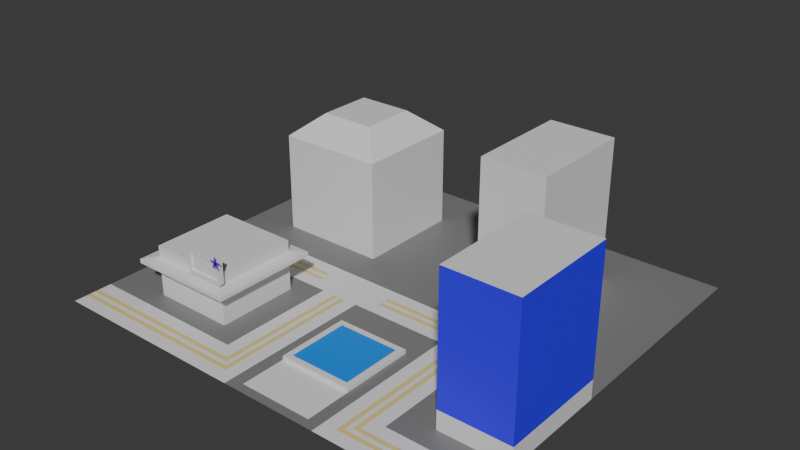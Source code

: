 # Source: hub_test.blend  (saved by Blender 4.1.23; exported with 4.5.12 LTS)
import bpy
from mathutils import Matrix  # noqa: F401  (used for matrix-valued properties, if any)

bpy.ops.wm.read_factory_settings(use_empty=True)
scene = bpy.context.scene
scene.name = 'Scene'

# ---- collections
col_collection = bpy.data.collections.new('Collection'); scene.collection.children.link(col_collection)

# ---- materials (node trees are filled in below, after node groups)
mat_building1 = bpy.data.materials.new('building1')
mat_building1.use_transparent_shadow = False
mat_material_003 = bpy.data.materials.new('Material.003')
mat_material_003.use_transparent_shadow = False
mat_material_002 = bpy.data.materials.new('Material.002')
mat_material_002.use_transparent_shadow = False
mat_top = bpy.data.materials.new('top')
mat_top.use_transparent_shadow = False
mat_street = bpy.data.materials.new('street')
mat_street.use_transparent_shadow = False
mat_waterobject = bpy.data.materials.new('waterObject')
mat_waterobject.use_transparent_shadow = False
mat_buildingbase = bpy.data.materials.new('buildingBase')
mat_buildingbase.use_transparent_shadow = False
mat_building2 = bpy.data.materials.new('building2')
mat_building2.use_transparent_shadow = False
mat_building3 = bpy.data.materials.new('building3')
mat_building3.use_transparent_shadow = False
mat_bar = bpy.data.materials.new('bar')
mat_bar.use_transparent_shadow = False
mat_streetstripes = bpy.data.materials.new('streetStripes')
mat_streetstripes.use_transparent_shadow = False
mat_bar2 = bpy.data.materials.new('bar2')
mat_bar2.use_transparent_shadow = False
mat_bar3 = bpy.data.materials.new('bar3')
mat_bar3.use_transparent_shadow = False
mat_casino2 = bpy.data.materials.new('casino2')
mat_casino2.use_transparent_shadow = False
mat_casino3 = bpy.data.materials.new('casino3')
mat_casino3.use_transparent_shadow = False
mat_casino4 = bpy.data.materials.new('casino4')
mat_casino4.use_transparent_shadow = False
mat_material = bpy.data.materials.new('Material')
mat_material.use_transparent_shadow = False
mat_grass = bpy.data.materials.new('grass')
mat_grass.use_transparent_shadow = False
mat_star = bpy.data.materials.new('star')
mat_star.use_transparent_shadow = False
mat_bar_001 = bpy.data.materials.new('bar.001')
mat_bar_001.use_transparent_shadow = False
mat_material_001 = bpy.data.materials.new('Material.001')
mat_material_001.use_transparent_shadow = False

# ---- material node trees
mat_building1.use_nodes = True; mat_building1.node_tree.nodes.clear()
_N = mat_building1.node_tree.nodes; _L = mat_building1.node_tree.links
n0 = _N.new('ShaderNodeBsdfPrincipled'); n0.name = 'Principled BSDF'; n0.location = (10, 300)
n0.inputs[0].default_value = (0.03857, 0.002302, 1.0, 1.0)
n1 = _N.new('ShaderNodeOutputMaterial'); n1.name = 'Material Output'; n1.location = (300, 300)
_L.new(n0.outputs[0], n1.inputs[0])
n1.is_active_output = True
mat_material_003.use_nodes = True; mat_material_003.node_tree.nodes.clear()
_N = mat_material_003.node_tree.nodes; _L = mat_material_003.node_tree.links
n0 = _N.new('ShaderNodeBsdfPrincipled'); n0.name = 'Principled BSDF'; n0.location = (10, 300)
n0.inputs[0].default_value = (0.2088, 0.2088, 0.2088, 1.0)
n1 = _N.new('ShaderNodeOutputMaterial'); n1.name = 'Material Output'; n1.location = (300, 300)
_L.new(n0.outputs[0], n1.inputs[0])
n1.is_active_output = True
mat_material_002.use_nodes = True; mat_material_002.node_tree.nodes.clear()
_N = mat_material_002.node_tree.nodes; _L = mat_material_002.node_tree.links
n0 = _N.new('ShaderNodeBsdfPrincipled'); n0.name = 'Principled BSDF'; n0.location = (10, 300)
n0.inputs[0].default_value = (0.0, 0.2594, 0.8997, 1.0)
n1 = _N.new('ShaderNodeOutputMaterial'); n1.name = 'Material Output'; n1.location = (300, 300)
_L.new(n0.outputs[0], n1.inputs[0])
n1.is_active_output = True
mat_top.use_nodes = True; mat_top.node_tree.nodes.clear()
_N = mat_top.node_tree.nodes; _L = mat_top.node_tree.links
n0 = _N.new('ShaderNodeBsdfPrincipled'); n0.name = 'Principled BSDF'; n0.location = (10, 300)
n1 = _N.new('ShaderNodeOutputMaterial'); n1.name = 'Material Output'; n1.location = (300, 300)
_L.new(n0.outputs[0], n1.inputs[0])
n1.is_active_output = True
mat_street.use_nodes = True; mat_street.node_tree.nodes.clear()
_N = mat_street.node_tree.nodes; _L = mat_street.node_tree.links
n0 = _N.new('ShaderNodeBsdfPrincipled'); n0.name = 'Principled BSDF'; n0.location = (10, 300)
n1 = _N.new('ShaderNodeOutputMaterial'); n1.name = 'Material Output'; n1.location = (300, 300)
_L.new(n0.outputs[0], n1.inputs[0])
n1.is_active_output = True
mat_waterobject.use_nodes = True; mat_waterobject.node_tree.nodes.clear()
_N = mat_waterobject.node_tree.nodes; _L = mat_waterobject.node_tree.links
n0 = _N.new('ShaderNodeBsdfPrincipled'); n0.name = 'Principled BSDF'; n0.location = (10, 300)
n1 = _N.new('ShaderNodeOutputMaterial'); n1.name = 'Material Output'; n1.location = (300, 300)
_L.new(n0.outputs[0], n1.inputs[0])
n1.is_active_output = True
mat_buildingbase.use_nodes = True; mat_buildingbase.node_tree.nodes.clear()
_N = mat_buildingbase.node_tree.nodes; _L = mat_buildingbase.node_tree.links
n0 = _N.new('ShaderNodeBsdfPrincipled'); n0.name = 'Principled BSDF'; n0.location = (10, 300)
n1 = _N.new('ShaderNodeOutputMaterial'); n1.name = 'Material Output'; n1.location = (300, 300)
_L.new(n0.outputs[0], n1.inputs[0])
n1.is_active_output = True
mat_building2.use_nodes = True; mat_building2.node_tree.nodes.clear()
_N = mat_building2.node_tree.nodes; _L = mat_building2.node_tree.links
n0 = _N.new('ShaderNodeBsdfPrincipled'); n0.name = 'Principled BSDF'; n0.location = (10, 300)
n1 = _N.new('ShaderNodeOutputMaterial'); n1.name = 'Material Output'; n1.location = (300, 300)
_L.new(n0.outputs[0], n1.inputs[0])
n1.is_active_output = True
mat_building3.use_nodes = True; mat_building3.node_tree.nodes.clear()
_N = mat_building3.node_tree.nodes; _L = mat_building3.node_tree.links
n0 = _N.new('ShaderNodeBsdfPrincipled'); n0.name = 'Principled BSDF'; n0.location = (10, 300)
n1 = _N.new('ShaderNodeOutputMaterial'); n1.name = 'Material Output'; n1.location = (300, 300)
_L.new(n0.outputs[0], n1.inputs[0])
n1.is_active_output = True
mat_bar.use_nodes = True; mat_bar.node_tree.nodes.clear()
_N = mat_bar.node_tree.nodes; _L = mat_bar.node_tree.links
n0 = _N.new('ShaderNodeBsdfPrincipled'); n0.name = 'Principled BSDF'; n0.location = (10, 300)
n1 = _N.new('ShaderNodeOutputMaterial'); n1.name = 'Material Output'; n1.location = (300, 300)
_L.new(n0.outputs[0], n1.inputs[0])
n1.is_active_output = True
mat_streetstripes.use_nodes = True; mat_streetstripes.node_tree.nodes.clear()
_N = mat_streetstripes.node_tree.nodes; _L = mat_streetstripes.node_tree.links
n0 = _N.new('ShaderNodeBsdfPrincipled'); n0.name = 'Principled BSDF'; n0.location = (10, 300)
n0.inputs[0].default_value = (0.8002, 0.6481, 0.2403, 1.0)
n1 = _N.new('ShaderNodeOutputMaterial'); n1.name = 'Material Output'; n1.location = (300, 300)
_L.new(n0.outputs[0], n1.inputs[0])
n1.is_active_output = True
mat_bar2.use_nodes = True; mat_bar2.node_tree.nodes.clear()
_N = mat_bar2.node_tree.nodes; _L = mat_bar2.node_tree.links
n0 = _N.new('ShaderNodeBsdfPrincipled'); n0.name = 'Principled BSDF'; n0.location = (10, 300)
n1 = _N.new('ShaderNodeOutputMaterial'); n1.name = 'Material Output'; n1.location = (300, 300)
_L.new(n0.outputs[0], n1.inputs[0])
n1.is_active_output = True
mat_bar3.use_nodes = True; mat_bar3.node_tree.nodes.clear()
_N = mat_bar3.node_tree.nodes; _L = mat_bar3.node_tree.links
n0 = _N.new('ShaderNodeBsdfPrincipled'); n0.name = 'Principled BSDF'; n0.location = (10, 300)
n1 = _N.new('ShaderNodeOutputMaterial'); n1.name = 'Material Output'; n1.location = (300, 300)
_L.new(n0.outputs[0], n1.inputs[0])
n1.is_active_output = True
mat_casino2.use_nodes = True; mat_casino2.node_tree.nodes.clear()
_N = mat_casino2.node_tree.nodes; _L = mat_casino2.node_tree.links
n0 = _N.new('ShaderNodeBsdfPrincipled'); n0.name = 'Principled BSDF'; n0.location = (10, 300)
n1 = _N.new('ShaderNodeOutputMaterial'); n1.name = 'Material Output'; n1.location = (300, 300)
_L.new(n0.outputs[0], n1.inputs[0])
n1.is_active_output = True
mat_casino3.use_nodes = True; mat_casino3.node_tree.nodes.clear()
_N = mat_casino3.node_tree.nodes; _L = mat_casino3.node_tree.links
n0 = _N.new('ShaderNodeBsdfPrincipled'); n0.name = 'Principled BSDF'; n0.location = (10, 300)
n1 = _N.new('ShaderNodeOutputMaterial'); n1.name = 'Material Output'; n1.location = (300, 300)
_L.new(n0.outputs[0], n1.inputs[0])
n1.is_active_output = True
mat_casino4.use_nodes = True; mat_casino4.node_tree.nodes.clear()
_N = mat_casino4.node_tree.nodes; _L = mat_casino4.node_tree.links
n0 = _N.new('ShaderNodeBsdfPrincipled'); n0.name = 'Principled BSDF'; n0.location = (10, 300)
n1 = _N.new('ShaderNodeOutputMaterial'); n1.name = 'Material Output'; n1.location = (300, 300)
_L.new(n0.outputs[0], n1.inputs[0])
n1.is_active_output = True
mat_material.use_nodes = True; mat_material.node_tree.nodes.clear()
_N = mat_material.node_tree.nodes; _L = mat_material.node_tree.links
n0 = _N.new('ShaderNodeBsdfPrincipled'); n0.name = 'Principled BSDF'; n0.location = (10, 300)
n1 = _N.new('ShaderNodeOutputMaterial'); n1.name = 'Material Output'; n1.location = (300, 300)
_L.new(n0.outputs[0], n1.inputs[0])
n1.is_active_output = True
mat_grass.use_nodes = True; mat_grass.node_tree.nodes.clear()
_N = mat_grass.node_tree.nodes; _L = mat_grass.node_tree.links
n0 = _N.new('ShaderNodeBsdfPrincipled'); n0.name = 'Principled BSDF'; n0.location = (10, 300)
n1 = _N.new('ShaderNodeOutputMaterial'); n1.name = 'Material Output'; n1.location = (300, 300)
_L.new(n0.outputs[0], n1.inputs[0])
n1.is_active_output = True
mat_star.use_nodes = True; mat_star.node_tree.nodes.clear()
_N = mat_star.node_tree.nodes; _L = mat_star.node_tree.links
n0 = _N.new('ShaderNodeBsdfPrincipled'); n0.name = 'Principled BSDF'; n0.location = (10, 300)
n0.inputs[0].default_value = (0.174, 0.003171, 0.8004, 1.0)
n1 = _N.new('ShaderNodeOutputMaterial'); n1.name = 'Material Output'; n1.location = (300, 300)
_L.new(n0.outputs[0], n1.inputs[0])
n1.is_active_output = True
mat_bar_001.use_nodes = True; mat_bar_001.node_tree.nodes.clear()
_N = mat_bar_001.node_tree.nodes; _L = mat_bar_001.node_tree.links
n0 = _N.new('ShaderNodeBsdfPrincipled'); n0.name = 'Principled BSDF'; n0.location = (10, 300)
n1 = _N.new('ShaderNodeOutputMaterial'); n1.name = 'Material Output'; n1.location = (300, 300)
_L.new(n0.outputs[0], n1.inputs[0])
n1.is_active_output = True
mat_material_001.use_nodes = True; mat_material_001.node_tree.nodes.clear()
_N = mat_material_001.node_tree.nodes; _L = mat_material_001.node_tree.links
n0 = _N.new('ShaderNodeBsdfPrincipled'); n0.name = 'Principled BSDF'; n0.location = (10, 300)
n1 = _N.new('ShaderNodeOutputMaterial'); n1.name = 'Material Output'; n1.location = (300, 300)
_L.new(n0.outputs[0], n1.inputs[0])
n1.is_active_output = True

# ---- world
world_world = bpy.data.worlds.new('World'); scene.world = world_world
world_world.use_nodes = True; world_world.node_tree.nodes.clear()
_N = world_world.node_tree.nodes; _L = world_world.node_tree.links
n0 = _N.new('ShaderNodeOutputWorld'); n0.name = 'World Output'; n0.location = (300, 300)
n1 = _N.new('ShaderNodeBackground'); n1.name = 'Background'; n1.location = (10, 300)
n1.inputs[0].default_value = (0.05088, 0.05088, 0.05088, 1.0)
_L.new(n1.outputs[0], n0.inputs[0])
n0.is_active_output = True
world_world.color = (0.05088, 0.05088, 0.05088)
world_world.use_sun_shadow = False
world_world.sun_shadow_jitter_overblur = 0.0

# ---- meshes
me_cube_002 = bpy.data.meshes.new('Cube.002')
me_cube_002.from_pydata([(2.336, 0.6427, -7.657e-08), (2.336, 0.6427, 2.633), (2.336, 2.643, -7.657e-08), (2.336, 2.643, 2.633), (4.232, 0.6427, -7.657e-08), (4.232, 0.6427, 2.633), (4.232, 2.643, -7.657e-08), (4.232, 2.643, 2.633), (-5.657, -3.64, 0.0), (6.877, -3.64, 0.0), (-5.657, 3.64, 0.0), (6.877, 3.64, 0.0), (-1.073, -3.64, 0.0), (-1.073, 3.64, 0.0), (1.565, 3.64, 0.0), (3.963, -3.64, 0.0), (3.963, 3.64, 0.0), (-5.657, 0.0, 0.0), (6.877, 0.0, 0.0), (-1.073, 0.0, 0.0), (1.565, 0.0, 0.0), (3.963, 0.0, 0.0), (-5.657, -0.728, 0.0), (6.877, -0.9579, 0.0), (-1.073, -0.728, 0.0), (1.565, -0.728, 0.0), (3.963, -0.728, 0.0), (2.766, 3.64, 0.0), (2.831, -3.64, 0.0), (2.831, 0.0, 0.0), (2.831, -0.728, 0.0), (0.05821, 3.64, 0.0), (0.05821, -3.64, 0.0), (0.05821, 0.0, 0.0), (0.05821, -0.728, 0.0), (-5.657, -2.912, 0.0), (6.877, -2.912, 0.0), (-1.073, -2.912, 0.0), (1.534, -2.65, 0.0), (3.963, -2.912, 0.0), (2.49, -2.65, 0.0), (0.4138, -2.65, 0.0), (-4.298, 0.6427, -5.417e-08), (-3.544, 1.128, 2.262), (-4.298, 2.643, -5.417e-08), (-3.544, 2.157, 2.262), (-1.19, 0.6427, -5.417e-08), (-1.945, 1.128, 2.262), (-1.19, 2.643, -5.417e-08), (-1.945, 2.157, 2.262), (4.877, -2.51, -5.417e-08), (4.877, -2.51, 2.633), (4.877, -0.51, -5.417e-08), (4.877, -0.51, 2.633), (6.877, -2.51, -5.417e-08), (6.877, -2.51, 2.633), (6.877, -0.51, -5.417e-08), (6.877, -0.51, 2.633), (-4.127, -2.56, -5.417e-08), (-4.127, -2.56, 0.9418), (-4.127, -1.055, -5.417e-08), (-4.127, -1.055, 0.9418), (-1.789, -2.56, -5.417e-08), (-1.789, -2.56, 0.9418), (-1.789, -1.055, -5.417e-08), (-1.789, -1.055, 0.9418), (0.4138, -2.65, 0.0), (0.5823, -2.542, 0.0719), (0.4138, -1.314, 0.0), (0.5823, -1.422, 0.0719), (2.49, -2.65, 0.0), (2.322, -2.542, 0.0719), (2.49, -1.314, 0.0), (2.322, -1.422, 0.0719), (0.4138, -2.65, 0.0719), (0.4138, -1.314, 0.0719), (2.49, -1.314, 0.0719), (2.49, -2.65, 0.0719), (-4.298, 0.6427, 0.07088), (-4.298, 2.643, 0.07088), (-1.19, 2.643, 0.07088), (-1.19, 0.6427, 0.07088), (2.336, 0.6427, 0.3217), (2.336, 2.643, 0.3217), (4.232, 2.643, 0.3217), (4.232, 0.6427, 0.3217), (4.877, -2.51, 0.3484), (4.877, -0.51, 0.3484), (6.877, -0.51, 0.3484), (6.877, -2.51, 0.3484), (-4.127, -2.56, 0.2322), (-4.127, -1.055, 0.2322), (-1.789, -1.055, 0.2322), (-1.789, -2.56, 0.2322), (0.5823, -2.542, 0.007405), (0.5823, -1.422, 0.007405), (2.322, -1.422, 0.007405), (2.322, -2.542, 0.007405), (3.208, -3.64, 0.0), (3.585, -3.64, 0.0), (3.564, 3.64, 0.0), (3.165, 3.64, 0.0), (3.585, 0.0, 0.0), (3.208, 0.0, 0.0), (3.585, -0.728, 0.0), (3.208, -0.728, 0.0), (3.585, -2.912, 0.0), (3.208, -2.912, 0.0), (3.334, -3.64, 0.0), (3.46, -3.64, 0.0), (3.431, 3.64, 0.0), (3.298, 3.64, 0.0), (3.46, 0.0, 0.0), (3.334, 0.0, 0.0), (3.46, -0.728, 0.0), (3.334, -0.728, 0.0), (3.46, -2.912, 0.0), (3.334, -2.912, 0.0), (6.877, -0.6386, 0.0), (6.877, -0.3193, 0.0), (-1.073, -0.4854, 0.0), (-1.073, -0.2427, 0.0), (1.565, -0.4854, 0.0), (1.565, -0.2427, 0.0), (3.963, -0.4854, 0.0), (3.963, -0.2427, 0.0), (-5.657, -0.2427, 0.0), (-5.657, -0.4854, 0.0), (2.831, -0.4854, 0.0), (2.831, -0.2427, 0.0), (0.05821, -0.4854, 0.0), (0.05821, -0.2427, 0.0), (3.208, -0.4854, 0.0), (3.208, -0.2427, 0.0), (3.585, -0.4854, 0.0), (3.585, -0.2427, 0.0), (3.334, -0.4854, 0.0), (3.334, -0.2427, 0.0), (3.46, -0.4854, 0.0), (3.46, -0.2427, 0.0), (6.877, -0.5321, 0.0), (6.877, -0.4257, 0.0), (-1.073, -0.4045, 0.0), (-1.073, -0.3236, 0.0), (1.565, -0.4045, 0.0), (1.565, -0.3236, 0.0), (3.963, -0.4045, 0.0), (3.963, -0.3236, 0.0), (-5.657, -0.3236, 0.0), (-5.657, -0.4045, 0.0), (2.831, -0.4045, 0.0), (2.831, -0.3236, 0.0), (0.05821, -0.4045, 0.0), (0.05821, -0.3236, 0.0), (3.208, -0.4045, 0.0), (3.208, -0.3236, 0.0), (3.585, -0.4045, 0.0), (3.585, -0.3236, 0.0), (3.334, -0.4045, 0.0), (3.334, -0.3236, 0.0), (3.46, -0.4045, 0.0), (3.46, -0.3236, 0.0), (-5.657, -3.155, 0.0), (-5.657, -3.397, 0.0), (6.877, -3.397, 0.0), (6.877, -3.155, 0.0), (-1.073, -3.397, 0.0), (-1.073, -3.155, 0.0), (1.565, -3.64, 0.0), (3.963, -3.397, 0.0), (3.963, -3.155, 0.0), (2.49, -3.397, 0.0), (2.49, -3.155, 0.0), (0.4138, -3.397, 0.0), (0.4138, -3.155, 0.0), (3.208, -3.397, 0.0), (3.208, -3.155, 0.0), (3.585, -3.397, 0.0), (3.585, -3.155, 0.0), (3.334, -3.397, 0.0), (3.334, -3.155, 0.0), (3.46, -3.397, 0.0), (3.46, -3.155, 0.0), (-5.657, -3.236, 0.0), (-5.657, -3.317, 0.0), (6.877, -3.317, 0.0), (6.877, -3.236, 0.0), (-1.073, -3.317, 0.0), (-1.073, -3.236, 0.0), (3.963, -3.317, 0.0), (3.963, -3.236, 0.0), (2.49, -3.317, 0.0), (2.49, -3.236, 0.0), (0.4138, -3.317, 0.0), (0.4138, -3.236, 0.0), (3.208, -3.317, 0.0), (3.208, -3.236, 0.0), (3.585, -3.317, 0.0), (3.585, -3.236, 0.0), (3.334, -3.317, 0.0), (3.334, -3.236, 0.0), (3.46, -3.317, 0.0), (3.46, -3.236, 0.0), (-0.3189, 3.64, 0.0), (-0.696, 3.64, 0.0), (-0.3189, 0.0, 0.0), (-0.696, 0.0, 0.0), (-0.3189, -0.728, 0.0), (-0.696, -0.728, 0.0), (-0.696, -3.64, 0.0), (-0.3189, -3.64, 0.0), (-0.3189, -2.912, 0.0), (-0.696, -2.912, 0.0), (-0.3189, -0.4854, 0.0), (-0.696, -0.4854, 0.0), (-0.3189, -0.2427, 0.0), (-0.696, -0.2427, 0.0), (-0.3189, -0.4045, 0.0), (-0.696, -0.4045, 0.0), (-0.3189, -0.3236, 0.0), (-0.696, -0.3236, 0.0), (-0.3189, -3.397, 0.0), (-0.696, -3.397, 0.0), (-0.3189, -3.155, 0.0), (-0.696, -3.155, 0.0), (-0.3189, -3.317, 0.0), (-0.696, -3.317, 0.0), (-0.3189, -3.236, 0.0), (-0.696, -3.236, 0.0), (-0.4446, 3.64, 0.0), (-0.5703, 3.64, 0.0), (-0.4446, 0.0, 0.0), (-0.5703, 0.0, 0.0), (-0.4446, -0.728, 0.0), (-0.5703, -0.728, 0.0), (-0.5703, -3.64, 0.0), (-0.4446, -3.64, 0.0), (-0.4446, -2.912, 0.0), (-0.5703, -2.912, 0.0), (-0.4446, -0.4854, 0.0), (-0.5703, -0.4854, 0.0), (-0.4446, -0.2427, 0.0), (-0.5703, -0.2427, 0.0), (-0.4446, -0.4045, 0.0), (-0.5703, -0.4045, 0.0), (-0.4446, -0.3236, 0.0), (-0.5703, -0.3236, 0.0), (-0.4446, -3.397, 0.0), (-0.5703, -3.397, 0.0), (-0.4446, -3.155, 0.0), (-0.5703, -3.155, 0.0), (-0.4446, -3.317, 0.0), (-0.5703, -3.317, 0.0), (-0.4446, -3.236, 0.0), (-0.5703, -3.236, 0.0), (0.5108, 3.64, 0.0), (0.5108, 0.0, 0.0), (0.5108, -0.728, 0.0), (0.6755, -2.65, 0.0), (0.5108, -0.4854, 0.0), (0.5108, -0.2427, 0.0), (0.5108, -0.4045, 0.0), (0.5108, -0.3236, 0.0), (-1.526, 3.64, 0.0), (-1.526, -3.64, 0.0), (-1.526, 0.0, 0.0), (-1.526, -0.728, 0.0), (-1.526, -2.912, 0.0), (-1.526, -0.4854, 0.0), (-1.526, -0.2427, 0.0), (-1.526, -0.4045, 0.0), (-1.526, -0.3236, 0.0), (-1.526, -3.397, 0.0), (-1.526, -3.155, 0.0), (-1.526, -3.317, 0.0), (-1.526, -3.236, 0.0), (-4.127, -2.56, 0.5954), (-4.127, -2.56, 0.7439), (-4.127, -1.055, 0.7439), (-4.127, -1.055, 0.5954), (-1.789, -1.055, 0.7439), (-1.789, -1.055, 0.5954), (-1.789, -2.56, 0.7439), (-1.789, -2.56, 0.5954), (-4.481, -2.787, 0.632), (-4.481, -2.787, 0.7072), (-4.481, -0.8275, 0.7072), (-4.481, -0.8275, 0.632), (-1.435, -0.8275, 0.7072), (-1.435, -0.8275, 0.632), (-1.435, -2.787, 0.7072), (-1.435, -2.787, 0.632), (-2.745, -2.56, 1.247), (-1.671, -2.56, 1.247), (-2.745, -2.56, 0.7995), (-1.671, -2.56, 0.7995), (-2.675, -2.66, 0.8694), (-2.675, -2.66, 1.178), (-1.741, -2.66, 1.178), (-1.741, -2.66, 0.8694), (-2.745, -2.66, 0.7995), (-2.745, -2.66, 1.247), (-1.671, -2.66, 1.247), (-1.671, -2.66, 0.7995), (-2.675, -2.625, 0.8694), (-2.675, -2.625, 1.178), (-1.741, -2.625, 1.178), (-1.741, -2.625, 0.8694), (-4.298, 0.6427, 1.594), (-4.298, 0.6427, 1.85), (-4.298, 2.643, 1.85), (-4.298, 2.643, 1.594), (-1.19, 2.643, 1.85), (-1.19, 2.643, 1.594), (-1.19, 0.6427, 1.85), (-1.19, 0.6427, 1.594), (-4.298, 2.643, 1.37), (-1.19, 2.643, 1.37), (-1.19, 0.6427, 1.37), (-4.298, 0.6427, 1.37), (3.025, 0.5128, 0.2595), (3.184, 0.6151, 0.3943), (3.429, 0.5128, 0.2595), (3.27, 0.6151, 0.3943), (3.096, 0.5583, 0.357), (3.358, 0.5583, 0.357), (3.025, 0.6427, 0.2595), (3.184, 0.6427, 0.3943), (3.429, 0.6427, 0.2595), (3.27, 0.6427, 0.3943), (3.358, 0.6427, 0.357), (3.096, 0.6427, 0.357), (-1.739, -2.699, 1.225), (-1.63, -2.699, 1.225), (-1.69, -2.699, 1.347), (-1.679, -2.699, 1.347), (-1.699, -2.699, 1.259), (-1.671, -2.699, 1.191), (-1.504, -2.699, 1.26), (-1.501, -2.699, 1.253), (-1.637, -2.699, 1.243), (-1.732, -2.699, 1.208), (-1.586, -2.699, 1.122), (-1.595, -2.699, 1.119), (-1.638, -2.699, 1.207), (-1.731, -2.699, 1.243), (-1.778, -2.699, 1.12), (-1.787, -2.699, 1.123), (-1.699, -2.7, 1.191), (-1.67, -2.698, 1.259), (-1.863, -2.699, 1.252), (-1.86, -2.699, 1.259), (-1.74, -2.704, 1.225), (-1.631, -2.704, 1.225), (-1.69, -2.704, 1.347), (-1.68, -2.704, 1.347), (-1.699, -2.704, 1.259), (-1.671, -2.704, 1.192), (-1.504, -2.704, 1.26), (-1.502, -2.704, 1.254), (-1.638, -2.704, 1.243), (-1.732, -2.704, 1.208), (-1.586, -2.704, 1.122), (-1.595, -2.704, 1.119), (-1.638, -2.704, 1.207), (-1.732, -2.704, 1.244), (-1.778, -2.704, 1.12), (-1.787, -2.704, 1.123), (-1.699, -2.706, 1.192), (-1.671, -2.703, 1.259), (-1.864, -2.704, 1.253), (-1.861, -2.704, 1.259), (2.831, -3.155, 0.0), (2.831, -2.65, 0.0), (0.05821, -3.155, 0.0), (0.05821, -2.65, 0.0), (1.565, -2.65, 0.0), (0.5108, -2.65, 0.0), (2.831, -3.397, 0.0), (2.49, -3.477, 0.0), (2.831, -3.236, 0.0), (0.05821, -3.397, 0.0), (0.4138, -3.477, 0.0), (0.05821, -3.236, 0.0), (2.831, -3.317, 0.0), (0.05821, -3.317, 0.0), (1.534, -3.477, 0.0), (3.106, 0.5128, 0.2595), (3.186, 0.5128, 0.2595), (3.267, 0.5128, 0.2595), (3.348, 0.5128, 0.2595), (3.253, 0.6151, 0.3943), (3.235, 0.6151, 0.3943), (3.218, 0.6151, 0.3943), (3.201, 0.6151, 0.3943), (3.306, 0.5583, 0.357), (3.253, 0.5583, 0.357), (3.201, 0.5583, 0.357), (3.148, 0.5583, 0.357), (3.201, 0.6427, 0.3943), (3.218, 0.6427, 0.3943), (3.235, 0.6427, 0.3943), (3.253, 0.6427, 0.3943), (3.348, 0.6427, 0.2595), (3.267, 0.6427, 0.2595), (3.186, 0.6427, 0.2595), (3.106, 0.6427, 0.2595)], [], [(82, 1, 3, 83), (83, 3, 7, 84), (84, 7, 5, 85), (85, 5, 1, 82), (2, 6, 4, 0), (7, 3, 1, 5), (135, 125, 21, 102), (260, 123, 20, 256), (269, 121, 19, 265), (176, 107, 105, 30, 373, 372, 380, 384, 378, 28, 98, 175, 195, 196), (265, 19, 206, 232, 231, 205, 33, 256, 20, 29, 103, 113, 112, 102, 21, 18, 11, 16, 100, 110, 111, 101, 27, 14, 255, 31, 203, 229, 230, 204, 13, 263, 10, 17), (106, 39, 26, 104), (123, 129, 29, 20), (211, 375, 34, 207), (215, 131, 33, 205), (223, 374, 375, 211), (34, 257, 259, 130), (273, 167, 37, 267), (309, 43, 45, 310), (310, 45, 49, 312), (312, 49, 47, 314), (314, 47, 43, 309), (44, 48, 46, 42), (49, 45, 43, 47), (86, 51, 53, 87), (87, 53, 57, 88), (88, 57, 55, 89), (89, 55, 51, 86), (52, 56, 54, 50), (57, 53, 51, 55), (277, 59, 61, 278), (278, 61, 65, 280), (280, 65, 63, 282), (282, 63, 59, 277), (60, 64, 62, 58), (65, 61, 59, 63), (66, 74, 75, 68), (68, 75, 76, 72), (72, 76, 77, 70), (70, 77, 74, 66), (68, 72, 70, 66), (73, 69, 95, 96), (67, 69, 75, 74), (69, 73, 76, 75), (73, 71, 77, 76), (71, 67, 74, 77), (46, 81, 78, 42), (48, 80, 81, 46), (44, 79, 80, 48), (42, 78, 79, 44), (4, 85, 82, 0), (6, 84, 85, 4), (2, 83, 84, 6), (0, 82, 83, 2), (54, 89, 86, 50), (56, 88, 89, 54), (52, 87, 88, 56), (50, 86, 87, 52), (62, 93, 90, 58), (64, 92, 93, 62), (60, 91, 92, 64), (58, 90, 91, 60), (96, 95, 94, 97), (71, 73, 96, 97), (69, 67, 94, 95), (67, 71, 97, 94), (116, 114, 115, 117, 180, 200, 202, 182), (129, 133, 103, 29), (139, 135, 102, 112), (133, 137, 113, 103), (137, 139, 112, 113), (177, 169, 164, 185, 189, 197, 201, 199, 195, 175, 179, 181), (115, 114, 138, 136), (159, 161, 139, 137), (105, 115, 136, 132), (155, 159, 137, 133), (114, 104, 134, 138), (161, 157, 135, 139), (30, 105, 132, 128), (151, 155, 133, 129), (207, 34, 130, 213), (219, 153, 131, 215), (25, 30, 128, 122), (145, 151, 129, 123), (266, 24, 120, 268), (271, 143, 121, 269), (257, 25, 122, 259), (262, 145, 123, 260), (104, 26, 124, 134), (157, 147, 125, 135), (134, 124, 146, 156), (156, 146, 147, 157), (259, 122, 144, 261), (261, 144, 145, 262), (268, 120, 142, 270), (270, 142, 143, 271), (122, 128, 150, 144), (144, 150, 151, 145), (213, 130, 152, 217), (217, 152, 153, 219), (128, 132, 154, 150), (150, 154, 155, 151), (138, 134, 156, 160), (160, 156, 157, 161), (132, 136, 158, 154), (154, 158, 159, 155), (136, 138, 160, 158), (158, 160, 161, 159), (108, 109, 99, 15, 9, 164, 169, 177, 181, 179, 175, 98), (197, 189, 185, 186, 190, 198, 202, 200, 199, 201), (117, 115, 105, 107, 176, 196, 195, 199, 200, 180), (264, 12, 166, 272), (275, 188, 167, 273), (152, 261, 262, 153), (267, 37, 24, 266, 22, 35), (210, 32, 381, 221), (227, 383, 374, 223), (221, 381, 385, 225), (225, 385, 383, 227), (130, 259, 261, 152), (153, 262, 260, 131), (131, 260, 256, 33), (272, 166, 187, 274), (274, 187, 188, 275), (202, 198, 190, 186, 165, 170, 178, 182), (182, 178, 106, 104, 114, 116), (178, 170, 165, 36, 39, 106), (187, 226, 228, 188), (251, 225, 227, 253), (166, 222, 226, 187), (247, 221, 225, 251), (188, 228, 224, 167), (253, 227, 223, 249), (12, 209, 222, 166), (236, 210, 221, 247), (142, 218, 220, 143), (243, 217, 219, 245), (120, 214, 218, 142), (239, 213, 217, 243), (143, 220, 216, 121), (245, 219, 215, 241), (24, 208, 214, 120), (233, 207, 213, 239), (167, 224, 212, 37), (249, 223, 211, 237), (121, 216, 206, 19), (241, 215, 205, 231), (37, 212, 208, 24), (237, 211, 207, 233), (212, 238, 234, 208), (238, 237, 233, 234), (216, 242, 232, 206), (242, 241, 231, 232), (224, 250, 238, 212), (250, 249, 237, 238), (208, 234, 240, 214), (234, 233, 239, 240), (220, 246, 242, 216), (246, 245, 241, 242), (214, 240, 244, 218), (240, 239, 243, 244), (218, 244, 246, 220), (244, 243, 245, 246), (209, 235, 248, 222), (235, 236, 247, 248), (228, 254, 250, 224), (254, 253, 249, 250), (222, 248, 252, 226), (248, 247, 251, 252), (226, 252, 254, 228), (252, 251, 253, 254), (119, 18, 21, 125, 147, 146, 124, 26, 39, 36, 23, 118, 140, 141), (184, 274, 275, 183), (163, 272, 274, 184), (183, 275, 273, 162), (8, 264, 272, 163), (149, 270, 271, 148), (127, 268, 270, 149), (148, 271, 269, 126), (22, 266, 268, 127), (162, 273, 267, 35), (126, 269, 265, 17), (93, 283, 276, 90), (276, 283, 291, 284), (92, 281, 283, 93), (283, 281, 289, 291), (91, 279, 281, 92), (281, 279, 287, 289), (90, 276, 279, 91), (279, 276, 284, 287), (291, 290, 285, 284), (289, 288, 290, 291), (287, 286, 288, 289), (284, 285, 286, 287), (277, 278, 286, 285), (278, 280, 288, 286), (280, 282, 290, 288), (282, 277, 285, 290), (295, 294, 292, 293), (299, 298, 306, 307), (295, 293, 302, 303), (292, 294, 300, 301), (294, 295, 303, 300), (293, 292, 301, 302), (296, 297, 301, 300), (297, 298, 302, 301), (298, 299, 303, 302), (299, 296, 300, 303), (307, 306, 305, 304), (297, 296, 304, 305), (296, 299, 307, 304), (298, 297, 305, 306), (318, 315, 308, 319), (315, 314, 309, 308), (317, 313, 315, 318), (313, 312, 314, 315), (316, 311, 313, 317), (311, 310, 312, 313), (319, 308, 311, 316), (308, 309, 310, 311), (78, 319, 316, 79), (79, 316, 317, 80), (80, 317, 318, 81), (81, 318, 319, 78), (330, 329, 323, 325), (398, 394, 321, 324), (403, 328, 322, 390), (399, 327, 321, 394), (387, 398, 324, 320), (328, 330, 325, 322), (320, 324, 331, 326), (403, 402, 329, 330, 328), (324, 321, 327, 331), (332, 334, 335, 333), (336, 338, 339, 337), (340, 342, 343, 341), (344, 346, 347, 345), (348, 350, 351, 349), (352, 353, 355, 354), (356, 357, 359, 358), (360, 361, 363, 362), (364, 365, 367, 366), (368, 369, 371, 370), (338, 336, 356, 358), (351, 350, 370, 371), (346, 344, 364, 366), (336, 337, 357, 356), (344, 345, 365, 364), (337, 339, 359, 357), (345, 347, 367, 365), (339, 338, 358, 359), (334, 332, 352, 354), (347, 346, 366, 367), (342, 340, 360, 362), (332, 333, 353, 352), (350, 348, 368, 370), (340, 341, 361, 360), (333, 335, 355, 353), (348, 349, 369, 368), (341, 343, 363, 361), (335, 334, 354, 355), (349, 351, 371, 369), (343, 342, 362, 363), (172, 40, 38, 258, 41, 174, 194, 193, 173, 382, 386, 379, 171, 191, 192), (38, 40, 373, 376), (41, 258, 377, 375), (386, 382, 32, 168, 28, 379), (40, 172, 192, 191, 171, 379, 28, 378, 384, 380, 372, 373), (258, 38, 376, 377), (377, 376, 373, 30, 25, 257, 34, 375), (174, 41, 375, 374, 383, 385, 381, 32, 382, 173, 193, 194), (326, 331, 327, 399, 406), (406, 399, 400, 405), (405, 400, 401, 404), (404, 401, 402, 403), (322, 325, 395, 390), (390, 395, 396, 389), (389, 396, 397, 388), (388, 397, 398, 387), (329, 402, 391, 323), (402, 401, 392, 391), (401, 400, 393, 392), (400, 399, 394, 393), (326, 406, 387, 320), (406, 405, 388, 387), (405, 404, 389, 388), (404, 403, 390, 389), (325, 323, 391, 395), (395, 391, 392, 396), (396, 392, 393, 397), (397, 393, 394, 398)])
me_cube_002.polygons.foreach_set('material_index', [7, 7, 7, 7, 0, 3, 4, 4, 4, 4, 1, 4, 4, 4, 4, 4, 4, 4, 8, 8, 8, 13, 0, 3, 0, 0, 0, 0, 0, 3, 9, 9, 9, 9, 0, 3, 5, 5, 5, 5, 0, 5, 5, 5, 5, 5, 15, 15, 15, 15, 6, 6, 6, 6, 6, 6, 6, 6, 19, 19, 19, 19, 5, 5, 5, 5, 4, 4, 4, 4, 4, 10, 4, 10, 10, 10, 10, 10, 4, 10, 4, 4, 4, 10, 4, 4, 4, 10, 4, 4, 4, 4, 10, 4, 4, 4, 10, 4, 4, 4, 10, 4, 10, 10, 10, 4, 4, 4, 4, 4, 10, 4, 10, 4, 1, 4, 4, 4, 4, 4, 4, 4, 10, 4, 10, 10, 4, 4, 10, 10, 10, 10, 10, 4, 4, 4, 4, 4, 4, 4, 4, 4, 4, 4, 10, 4, 4, 4, 10, 10, 4, 4, 4, 10, 4, 4, 4, 4, 4, 4, 4, 4, 4, 4, 4, 10, 4, 10, 10, 4, 4, 1, 4, 10, 10, 4, 4, 10, 10, 4, 4, 4, 9, 11, 9, 11, 9, 11, 9, 11, 11, 11, 11, 11, 11, 11, 11, 11, 12, 12, 12, 12, 12, 12, 12, 12, 12, 12, 12, 12, 12, 12, 14, 8, 14, 8, 14, 8, 14, 8, 8, 8, 8, 8, 16, 16, 16, 16, 16, 16, 16, 16, 16, 18, 18, 18, 18, 18, 18, 18, 18, 18, 18, 18, 18, 18, 18, 18, 18, 18, 18, 18, 18, 18, 18, 18, 18, 18, 18, 18, 18, 18, 18, 17, 1, 1, 1, 1, 1, 1, 1, 16, 20, 16, 20, 16, 20, 16, 20, 16, 20, 16, 20, 16, 20, 16, 20, 16, 20, 16, 20])
_uv = me_cube_002.uv_layers.new(name='UVMap')
_uv.uv.foreach_set('vector', [0.4268, 0.0, 0.625, 0.0, 0.625, 0.25, 0.4268, 0.25, 0.4268, 0.25, 0.625, 0.25, 0.625, 0.5, 0.4268, 0.5, 0.4268, 0.5, 0.625, 0.5, 0.625, 0.75, 0.4268, 0.75, 0.4268, 0.75, 0.625, 0.75, 0.625, 1.0, 0.4268, 1.0, 0.125, 0.5, 0.375, 0.5, 0.375, 0.75, 0.125, 0.75, 0.625, 0.5, 0.875, 0.5, 0.875, 0.75, 0.625, 0.75, 0.826, 0.4561, 0.8613, 0.4561, 0.8613, 0.5, 0.826, 0.5, 0.5466, 0.4561, 0.6493, 0.4561, 0.6493, 0.5, 0.5466, 0.5, 0.3155, 0.4561, 0.4498, 0.4561, 0.4498, 0.5, 0.3155, 0.5, 0.7908, 0.05506, 0.7908, 0.08259, 0.7908, 0.3684, 0.7555, 0.3684, 0.7555, 0.08259, 0.7555, 0.05506, 0.7555, 0.04588, 0.7555, 0.03671, 0.7555, 0.02753, 0.7555, 0.0, 0.7908, 0.0, 0.7908, 0.02753, 0.7908, 0.03671, 0.7908, 0.04588, 0.3155, 0.5, 0.4498, 0.5, 0.4719, 0.5, 0.4793, 0.5, 0.4867, 0.5, 0.4941, 0.5, 0.5162, 0.5, 0.5466, 0.5, 0.6493, 0.5, 0.7555, 0.5, 0.7908, 0.5, 0.8025, 0.5, 0.8143, 0.5, 0.826, 0.5, 0.8613, 0.5, 1.0, 0.5, 1.0, 1.0, 0.8613, 1.0, 0.826, 1.0, 0.8143, 1.0, 0.8025, 1.0, 0.7908, 1.0, 0.7555, 1.0, 0.6493, 1.0, 0.5466, 1.0, 0.5162, 1.0, 0.4941, 1.0, 0.4867, 1.0, 0.4793, 1.0, 0.4719, 1.0, 0.4498, 1.0, 0.3155, 1.0, 0.0, 1.0, 0.0, 0.5, 0.826, 0.08259, 0.8613, 0.08259, 0.8613, 0.3684, 0.826, 0.3684, 0.6493, 0.4561, 0.7555, 0.4561, 0.7555, 0.5, 0.6493, 0.5, 0.4941, 0.08259, 0.5162, 0.08259, 0.5162, 0.3684, 0.4941, 0.3684, 0.4941, 0.4561, 0.5162, 0.4561, 0.5162, 0.5, 0.4941, 0.5, 0.4941, 0.05506, 0.5162, 0.05506, 0.5162, 0.08259, 0.4941, 0.08259, 0.5162, 0.3684, 0.5466, 0.3684, 0.5466, 0.4123, 0.5162, 0.4123, 0.3155, 0.05506, 0.4498, 0.05506, 0.4498, 0.08259, 0.3155, 0.08259, 0.5614, 0.0, 0.625, 0.0, 0.625, 0.25, 0.5614, 0.25, 0.5614, 0.25, 0.625, 0.25, 0.625, 0.5, 0.5614, 0.5, 0.5614, 0.5, 0.625, 0.5, 0.625, 0.75, 0.5614, 0.75, 0.5614, 0.75, 0.625, 0.75, 0.625, 1.0, 0.5614, 1.0, 0.125, 0.5, 0.375, 0.5, 0.375, 0.75, 0.125, 0.75, 0.625, 0.5, 0.875, 0.5, 0.875, 0.75, 0.625, 0.75, 0.4268, 0.0, 0.625, 0.0, 0.625, 0.25, 0.4268, 0.25, 0.4268, 0.25, 0.625, 0.25, 0.625, 0.5, 0.4268, 0.5, 0.4268, 0.5, 0.625, 0.5, 0.625, 0.75, 0.4268, 0.75, 0.4268, 0.75, 0.625, 0.75, 0.625, 1.0, 0.4268, 1.0, 0.125, 0.5, 0.375, 0.5, 0.375, 0.75, 0.125, 0.75, 0.625, 0.5, 0.875, 0.5, 0.875, 0.75, 0.625, 0.75, 0.5882, 0.0, 0.625, 0.0, 0.625, 0.25, 0.5882, 0.25, 0.5882, 0.25, 0.625, 0.25, 0.625, 0.5, 0.5882, 0.5, 0.5882, 0.5, 0.625, 0.5, 0.625, 0.75, 0.5882, 0.75, 0.5882, 0.75, 0.625, 0.75, 0.625, 1.0, 0.5882, 1.0, 0.125, 0.5, 0.375, 0.5, 0.375, 0.75, 0.125, 0.75, 0.625, 0.5, 0.875, 0.5, 0.875, 0.75, 0.625, 0.75, 0.375, 0.0, 0.625, 0.0, 0.625, 0.25, 0.375, 0.25, 0.375, 0.25, 0.625, 0.25, 0.625, 0.5, 0.375, 0.5, 0.375, 0.5, 0.625, 0.5, 0.625, 0.75, 0.375, 0.75, 0.375, 0.75, 0.625, 0.75, 0.625, 1.0, 0.375, 1.0, 0.125, 0.5, 0.375, 0.5, 0.375, 0.75, 0.125, 0.75, 0.6453, 0.5203, 0.8547, 0.5203, 0.8547, 0.5203, 0.6453, 0.5203, 0.8547, 0.7297, 0.8547, 0.5203, 0.875, 0.5, 0.875, 0.75, 0.8547, 0.5203, 0.6453, 0.5203, 0.625, 0.5, 0.875, 0.5, 0.6453, 0.5203, 0.6453, 0.7297, 0.625, 0.75, 0.625, 0.5, 0.6453, 0.7297, 0.8547, 0.7297, 0.875, 0.75, 0.625, 0.75, 0.375, 0.75, 0.4341, 0.75, 0.4341, 1.0, 0.375, 1.0, 0.375, 0.5, 0.4341, 0.5, 0.4341, 0.75, 0.375, 0.75, 0.375, 0.25, 0.4341, 0.25, 0.4341, 0.5, 0.375, 0.5, 0.375, 0.0, 0.4341, 0.0, 0.4341, 0.25, 0.375, 0.25, 0.375, 0.75, 0.4268, 0.75, 0.4268, 1.0, 0.375, 1.0, 0.375, 0.5, 0.4268, 0.5, 0.4268, 0.75, 0.375, 0.75, 0.375, 0.25, 0.4268, 0.25, 0.4268, 0.5, 0.375, 0.5, 0.375, 0.0, 0.4268, 0.0, 0.4268, 0.25, 0.375, 0.25, 0.375, 0.75, 0.4268, 0.75, 0.4268, 1.0, 0.375, 1.0, 0.375, 0.5, 0.4268, 0.5, 0.4268, 0.75, 0.375, 0.75, 0.375, 0.25, 0.4268, 0.25, 0.4268, 0.5, 0.375, 0.5, 0.375, 0.0, 0.4268, 0.0, 0.4268, 0.25, 0.375, 0.25, 0.375, 0.75, 0.5145, 0.75, 0.5145, 1.0, 0.375, 1.0, 0.375, 0.5, 0.5145, 0.5, 0.5145, 0.75, 0.375, 0.75, 0.375, 0.25, 0.5145, 0.25, 0.5145, 0.5, 0.375, 0.5, 0.375, 0.0, 0.5145, 0.0, 0.5145, 0.25, 0.375, 0.25, 0.6453, 0.5203, 0.8547, 0.5203, 0.8547, 0.7297, 0.6453, 0.7297, 0.6453, 0.7297, 0.6453, 0.5203, 0.6453, 0.5203, 0.6453, 0.7297, 0.8547, 0.5203, 0.8547, 0.7297, 0.8547, 0.7297, 0.8547, 0.5203, 0.8547, 0.7297, 0.6453, 0.7297, 0.6453, 0.7297, 0.8547, 0.7297, 0.8143, 0.08259, 0.8143, 0.3684, 0.8025, 0.3684, 0.8025, 0.08259, 0.8025, 0.05506, 0.8025, 0.04588, 0.8143, 0.04588, 0.8143, 0.05506, 0.7555, 0.4561, 0.7908, 0.4561, 0.7908, 0.5, 0.7555, 0.5, 0.8143, 0.4561, 0.826, 0.4561, 0.826, 0.5, 0.8143, 0.5, 0.7908, 0.4561, 0.8025, 0.4561, 0.8025, 0.5, 0.7908, 0.5, 0.8025, 0.4561, 0.8143, 0.4561, 0.8143, 0.5, 0.8025, 0.5, 0.826, 0.02753, 0.8613, 0.02753, 1.0, 0.02753, 1.0, 0.03671, 0.8613, 0.03671, 0.826, 0.03671, 0.8143, 0.03671, 0.8025, 0.03671, 0.7908, 0.03671, 0.7908, 0.02753, 0.8025, 0.02753, 0.8143, 0.02753, 0.8025, 0.3684, 0.8143, 0.3684, 0.8143, 0.4123, 0.8025, 0.4123, 0.8025, 0.4415, 0.8143, 0.4415, 0.8143, 0.4561, 0.8025, 0.4561, 0.7908, 0.3684, 0.8025, 0.3684, 0.8025, 0.4123, 0.7908, 0.4123, 0.7908, 0.4415, 0.8025, 0.4415, 0.8025, 0.4561, 0.7908, 0.4561, 0.8143, 0.3684, 0.826, 0.3684, 0.826, 0.4123, 0.8143, 0.4123, 0.8143, 0.4415, 0.826, 0.4415, 0.826, 0.4561, 0.8143, 0.4561, 0.7555, 0.3684, 0.7908, 0.3684, 0.7908, 0.4123, 0.7555, 0.4123, 0.7555, 0.4415, 0.7908, 0.4415, 0.7908, 0.4561, 0.7555, 0.4561, 0.4941, 0.3684, 0.5162, 0.3684, 0.5162, 0.4123, 0.4941, 0.4123, 0.4941, 0.4415, 0.5162, 0.4415, 0.5162, 0.4561, 0.4941, 0.4561, 0.6493, 0.3684, 0.7555, 0.3684, 0.7555, 0.4123, 0.6493, 0.4123, 0.6493, 0.4415, 0.7555, 0.4415, 0.7555, 0.4561, 0.6493, 0.4561, 0.3155, 0.3684, 0.4498, 0.3684, 0.4498, 0.4123, 0.3155, 0.4123, 0.3155, 0.4415, 0.4498, 0.4415, 0.4498, 0.4561, 0.3155, 0.4561, 0.5466, 0.3684, 0.6493, 0.3684, 0.6493, 0.4123, 0.5466, 0.4123, 0.5466, 0.4415, 0.6493, 0.4415, 0.6493, 0.4561, 0.5466, 0.4561, 0.826, 0.3684, 0.8613, 0.3684, 0.8613, 0.4123, 0.826, 0.4123, 0.826, 0.4415, 0.8613, 0.4415, 0.8613, 0.4561, 0.826, 0.4561, 0.826, 0.4123, 0.8613, 0.4123, 0.8613, 0.4269, 0.826, 0.4269, 0.826, 0.4269, 0.8613, 0.4269, 0.8613, 0.4415, 0.826, 0.4415, 0.5466, 0.4123, 0.6493, 0.4123, 0.6493, 0.4269, 0.5466, 0.4269, 0.5466, 0.4269, 0.6493, 0.4269, 0.6493, 0.4415, 0.5466, 0.4415, 0.3155, 0.4123, 0.4498, 0.4123, 0.4498, 0.4269, 0.3155, 0.4269, 0.3155, 0.4269, 0.4498, 0.4269, 0.4498, 0.4415, 0.3155, 0.4415, 0.6493, 0.4123, 0.7555, 0.4123, 0.7555, 0.4269, 0.6493, 0.4269, 0.6493, 0.4269, 0.7555, 0.4269, 0.7555, 0.4415, 0.6493, 0.4415, 0.4941, 0.4123, 0.5162, 0.4123, 0.5162, 0.4269, 0.4941, 0.4269, 0.4941, 0.4269, 0.5162, 0.4269, 0.5162, 0.4415, 0.4941, 0.4415, 0.7555, 0.4123, 0.7908, 0.4123, 0.7908, 0.4269, 0.7555, 0.4269, 0.7555, 0.4269, 0.7908, 0.4269, 0.7908, 0.4415, 0.7555, 0.4415, 0.8143, 0.4123, 0.826, 0.4123, 0.826, 0.4269, 0.8143, 0.4269, 0.8143, 0.4269, 0.826, 0.4269, 0.826, 0.4415, 0.8143, 0.4415, 0.7908, 0.4123, 0.8025, 0.4123, 0.8025, 0.4269, 0.7908, 0.4269, 0.7908, 0.4269, 0.8025, 0.4269, 0.8025, 0.4415, 0.7908, 0.4415, 0.8025, 0.4123, 0.8143, 0.4123, 0.8143, 0.4269, 0.8025, 0.4269, 0.8025, 0.4269, 0.8143, 0.4269, 0.8143, 0.4415, 0.8025, 0.4415, 0.8025, 0.0, 0.8143, 0.0, 0.826, 0.0, 0.8613, 0.0, 1.0, 0.0, 1.0, 0.02753, 0.8613, 0.02753, 0.826, 0.02753, 0.8143, 0.02753, 0.8025, 0.02753, 0.7908, 0.02753, 0.7908, 0.0, 0.826, 0.03671, 0.8613, 0.03671, 1.0, 0.03671, 1.0, 0.04588, 0.8613, 0.04588, 0.826, 0.04588, 0.8143, 0.04588, 0.8025, 0.04588, 0.8025, 0.03671, 0.8143, 0.03671, 0.8025, 0.08259, 0.8025, 0.3684, 0.7908, 0.3684, 0.7908, 0.08259, 0.7908, 0.05506, 0.7908, 0.04588, 0.7908, 0.03671, 0.8025, 0.03671, 0.8025, 0.04588, 0.8025, 0.05506, 0.3155, 0.0, 0.4498, 0.0, 0.4498, 0.02753, 0.3155, 0.02753, 0.3155, 0.04588, 0.4498, 0.04588, 0.4498, 0.05506, 0.3155, 0.05506, 0.5162, 0.4269, 0.5466, 0.4269, 0.5466, 0.4415, 0.5162, 0.4415, 0.3155, 0.08259, 0.4498, 0.08259, 0.4498, 0.3684, 0.3155, 0.3684, 0.0, 0.3684, 0.0, 0.08259, 0.4941, 0.0, 0.5162, 0.0, 0.5162, 0.02753, 0.4941, 0.02753, 0.4941, 0.04588, 0.5162, 0.04588, 0.5162, 0.05506, 0.4941, 0.05506, 0.4941, 0.02753, 0.5162, 0.02753, 0.5162, 0.03671, 0.4941, 0.03671, 0.4941, 0.03671, 0.5162, 0.03671, 0.5162, 0.04588, 0.4941, 0.04588, 0.5162, 0.4123, 0.5466, 0.4123, 0.5466, 0.4269, 0.5162, 0.4269, 0.5162, 0.4415, 0.5466, 0.4415, 0.5466, 0.4561, 0.5162, 0.4561, 0.5162, 0.4561, 0.5466, 0.4561, 0.5466, 0.5, 0.5162, 0.5, 0.3155, 0.02753, 0.4498, 0.02753, 0.4498, 0.03671, 0.3155, 0.03671, 0.3155, 0.03671, 0.4498, 0.03671, 0.4498, 0.04588, 0.3155, 0.04588, 0.8143, 0.04588, 0.826, 0.04588, 0.8613, 0.04588, 1.0, 0.04588, 1.0, 0.05506, 0.8613, 0.05506, 0.826, 0.05506, 0.8143, 0.05506, 0.8143, 0.05506, 0.826, 0.05506, 0.826, 0.08259, 0.826, 0.3684, 0.8143, 0.3684, 0.8143, 0.08259, 0.826, 0.05506, 0.8613, 0.05506, 1.0, 0.05506, 1.0, 0.08259, 0.8613, 0.08259, 0.826, 0.08259, 0.4498, 0.03671, 0.4719, 0.03671, 0.4719, 0.04588, 0.4498, 0.04588, 0.4867, 0.03671, 0.4941, 0.03671, 0.4941, 0.04588, 0.4867, 0.04588, 0.4498, 0.02753, 0.4719, 0.02753, 0.4719, 0.03671, 0.4498, 0.03671, 0.4867, 0.02753, 0.4941, 0.02753, 0.4941, 0.03671, 0.4867, 0.03671, 0.4498, 0.04588, 0.4719, 0.04588, 0.4719, 0.05506, 0.4498, 0.05506, 0.4867, 0.04588, 0.4941, 0.04588, 0.4941, 0.05506, 0.4867, 0.05506, 0.4498, 0.0, 0.4719, 0.0, 0.4719, 0.02753, 0.4498, 0.02753, 0.4867, 0.0, 0.4941, 0.0, 0.4941, 0.02753, 0.4867, 0.02753, 0.4498, 0.4269, 0.4719, 0.4269, 0.4719, 0.4415, 0.4498, 0.4415, 0.4867, 0.4269, 0.4941, 0.4269, 0.4941, 0.4415, 0.4867, 0.4415, 0.4498, 0.4123, 0.4719, 0.4123, 0.4719, 0.4269, 0.4498, 0.4269, 0.4867, 0.4123, 0.4941, 0.4123, 0.4941, 0.4269, 0.4867, 0.4269, 0.4498, 0.4415, 0.4719, 0.4415, 0.4719, 0.4561, 0.4498, 0.4561, 0.4867, 0.4415, 0.4941, 0.4415, 0.4941, 0.4561, 0.4867, 0.4561, 0.4498, 0.3684, 0.4719, 0.3684, 0.4719, 0.4123, 0.4498, 0.4123, 0.4867, 0.3684, 0.4941, 0.3684, 0.4941, 0.4123, 0.4867, 0.4123, 0.4498, 0.05506, 0.4719, 0.05506, 0.4719, 0.08259, 0.4498, 0.08259, 0.4867, 0.05506, 0.4941, 0.05506, 0.4941, 0.08259, 0.4867, 0.08259, 0.4498, 0.4561, 0.4719, 0.4561, 0.4719, 0.5, 0.4498, 0.5, 0.4867, 0.4561, 0.4941, 0.4561, 0.4941, 0.5, 0.4867, 0.5, 0.4498, 0.08259, 0.4719, 0.08259, 0.4719, 0.3684, 0.4498, 0.3684, 0.4867, 0.08259, 0.4941, 0.08259, 0.4941, 0.3684, 0.4867, 0.3684, 0.4719, 0.08259, 0.4793, 0.08259, 0.4793, 0.3684, 0.4719, 0.3684, 0.4793, 0.08259, 0.4867, 0.08259, 0.4867, 0.3684, 0.4793, 0.3684, 0.4719, 0.4561, 0.4793, 0.4561, 0.4793, 0.5, 0.4719, 0.5, 0.4793, 0.4561, 0.4867, 0.4561, 0.4867, 0.5, 0.4793, 0.5, 0.4719, 0.05506, 0.4793, 0.05506, 0.4793, 0.08259, 0.4719, 0.08259, 0.4793, 0.05506, 0.4867, 0.05506, 0.4867, 0.08259, 0.4793, 0.08259, 0.4719, 0.3684, 0.4793, 0.3684, 0.4793, 0.4123, 0.4719, 0.4123, 0.4793, 0.3684, 0.4867, 0.3684, 0.4867, 0.4123, 0.4793, 0.4123, 0.4719, 0.4415, 0.4793, 0.4415, 0.4793, 0.4561, 0.4719, 0.4561, 0.4793, 0.4415, 0.4867, 0.4415, 0.4867, 0.4561, 0.4793, 0.4561, 0.4719, 0.4123, 0.4793, 0.4123, 0.4793, 0.4269, 0.4719, 0.4269, 0.4793, 0.4123, 0.4867, 0.4123, 0.4867, 0.4269, 0.4793, 0.4269, 0.4719, 0.4269, 0.4793, 0.4269, 0.4793, 0.4415, 0.4719, 0.4415, 0.4793, 0.4269, 0.4867, 0.4269, 0.4867, 0.4415, 0.4793, 0.4415, 0.4719, 0.0, 0.4793, 0.0, 0.4793, 0.02753, 0.4719, 0.02753, 0.4793, 0.0, 0.4867, 0.0, 0.4867, 0.02753, 0.4793, 0.02753, 0.4719, 0.04588, 0.4793, 0.04588, 0.4793, 0.05506, 0.4719, 0.05506, 0.4793, 0.04588, 0.4867, 0.04588, 0.4867, 0.05506, 0.4793, 0.05506, 0.4719, 0.02753, 0.4793, 0.02753, 0.4793, 0.03671, 0.4719, 0.03671, 0.4793, 0.02753, 0.4867, 0.02753, 0.4867, 0.03671, 0.4793, 0.03671, 0.4719, 0.03671, 0.4793, 0.03671, 0.4793, 0.04588, 0.4719, 0.04588, 0.4793, 0.03671, 0.4867, 0.03671, 0.4867, 0.04588, 0.4793, 0.04588, 1.0, 0.4561, 1.0, 0.5, 0.8613, 0.5, 0.8613, 0.4561, 0.8613, 0.4415, 0.8613, 0.4269, 0.8613, 0.4123, 0.8613, 0.3684, 0.8613, 0.08259, 1.0, 0.08259, 1.0, 0.3684, 1.0, 0.4123, 1.0, 0.4269, 1.0, 0.4415, 0.0, 0.03671, 0.3155, 0.03671, 0.3155, 0.04588, 0.0, 0.04588, 0.0, 0.02753, 0.3155, 0.02753, 0.3155, 0.03671, 0.0, 0.03671, 0.0, 0.04588, 0.3155, 0.04588, 0.3155, 0.05506, 0.0, 0.05506, 0.0, 0.0, 0.3155, 0.0, 0.3155, 0.02753, 0.0, 0.02753, 0.0, 0.4269, 0.3155, 0.4269, 0.3155, 0.4415, 0.0, 0.4415, 0.0, 0.4123, 0.3155, 0.4123, 0.3155, 0.4269, 0.0, 0.4269, 0.0, 0.4415, 0.3155, 0.4415, 0.3155, 0.4561, 0.0, 0.4561, 0.0, 0.3684, 0.3155, 0.3684, 0.3155, 0.4123, 0.0, 0.4123, 0.0, 0.05506, 0.3155, 0.05506, 0.3155, 0.08259, 0.0, 0.08259, 0.0, 0.4561, 0.3155, 0.4561, 0.3155, 0.5, 0.0, 0.5, 0.5145, 0.75, 0.5514, 0.75, 0.5514, 1.0, 0.5145, 1.0, 0.5514, 1.0, 0.5514, 0.75, 0.5514, 0.75, 0.5514, 1.0, 0.5145, 0.5, 0.5514, 0.5, 0.5514, 0.75, 0.5145, 0.75, 0.5514, 0.75, 0.5514, 0.5, 0.5514, 0.5, 0.5514, 0.75, 0.5145, 0.25, 0.5514, 0.25, 0.5514, 0.5, 0.5145, 0.5, 0.5514, 0.5, 0.5514, 0.25, 0.5514, 0.25, 0.5514, 0.5, 0.5145, 0.0, 0.5514, 0.0, 0.5514, 0.25, 0.5145, 0.25, 0.5514, 0.25, 0.5514, 0.0, 0.5514, 0.0, 0.5514, 0.25, 0.5514, 0.75, 0.5882, 0.75, 0.5882, 1.0, 0.5514, 1.0, 0.5514, 0.5, 0.5882, 0.5, 0.5882, 0.75, 0.5514, 0.75, 0.5514, 0.25, 0.5882, 0.25, 0.5882, 0.5, 0.5514, 0.5, 0.5514, 0.0, 0.5882, 0.0, 0.5882, 0.25, 0.5514, 0.25, 0.5882, 0.0, 0.5882, 0.25, 0.5882, 0.25, 0.5882, 0.0, 0.5882, 0.25, 0.5882, 0.5, 0.5882, 0.5, 0.5882, 0.25, 0.5882, 0.5, 0.5882, 0.75, 0.5882, 0.75, 0.5882, 0.5, 0.5882, 0.75, 0.5882, 1.0, 0.5882, 1.0, 0.5882, 0.75, 0.5882, 0.75, 0.5882, 1.0, 0.625, 1.0, 0.625, 0.75, 0.5939, 0.7663, 0.6193, 0.7663, 0.6193, 0.7663, 0.5939, 0.7663, 0.5882, 0.75, 0.625, 0.75, 0.625, 0.75, 0.5882, 0.75, 0.625, 1.0, 0.5882, 1.0, 0.5882, 1.0, 0.625, 1.0, 0.5882, 1.0, 0.5882, 0.75, 0.5882, 0.75, 0.5882, 1.0, 0.625, 0.75, 0.625, 1.0, 0.625, 1.0, 0.625, 0.75, 0.5939, 0.9837, 0.6193, 0.9837, 0.625, 1.0, 0.5882, 1.0, 0.6193, 0.9837, 0.6193, 0.7663, 0.625, 0.75, 0.625, 1.0, 0.6193, 0.7663, 0.5939, 0.7663, 0.5882, 0.75, 0.625, 0.75, 0.5939, 0.7663, 0.5939, 0.9837, 0.5882, 1.0, 0.5882, 0.75, 0.5939, 0.7663, 0.6193, 0.7663, 0.6193, 0.9837, 0.5939, 0.9837, 0.6193, 0.9837, 0.5939, 0.9837, 0.5939, 0.9837, 0.6193, 0.9837, 0.5939, 0.9837, 0.5939, 0.7663, 0.5939, 0.7663, 0.5939, 0.9837, 0.6193, 0.7663, 0.6193, 0.9837, 0.6193, 0.9837, 0.6193, 0.7663, 0.4884, 0.75, 0.4978, 0.75, 0.4978, 1.0, 0.4884, 1.0, 0.4978, 0.75, 0.5614, 0.75, 0.5614, 1.0, 0.4978, 1.0, 0.4884, 0.5, 0.4978, 0.5, 0.4978, 0.75, 0.4884, 0.75, 0.4978, 0.5, 0.5614, 0.5, 0.5614, 0.75, 0.4978, 0.75, 0.4884, 0.25, 0.4978, 0.25, 0.4978, 0.5, 0.4884, 0.5, 0.4978, 0.25, 0.5614, 0.25, 0.5614, 0.5, 0.4978, 0.5, 0.4884, 0.0, 0.4978, 0.0, 0.4978, 0.25, 0.4884, 0.25, 0.4978, 0.0, 0.5614, 0.0, 0.5614, 0.25, 0.4978, 0.25, 0.4341, 0.0, 0.4884, 0.0, 0.4884, 0.25, 0.4341, 0.25, 0.4341, 0.25, 0.4884, 0.25, 0.4884, 0.5, 0.4341, 0.5, 0.4341, 0.5, 0.4884, 0.5, 0.4884, 0.75, 0.4341, 0.75, 0.4341, 0.75, 0.4884, 0.75, 0.4884, 1.0, 0.4341, 1.0, 0.5, 0.625, 0.625, 0.625, 0.625, 0.75, 0.5, 0.75, 0.5, 0.95, 0.625, 0.95, 0.625, 1.0, 0.5, 1.0, 0.325, 0.625, 0.375, 0.625, 0.375, 0.75, 0.325, 0.75, 0.825, 0.625, 0.875, 0.625, 0.875, 0.75, 0.825, 0.75, 0.375, 0.95, 0.5, 0.95, 0.5, 1.0, 0.375, 1.0, 0.375, 0.625, 0.5, 0.625, 0.5, 0.75, 0.375, 0.75, 0.375, 0.0, 0.5, 0.0, 0.5, 0.125, 0.375, 0.125, 0.325, 0.625, 0.675, 0.625, 0.625, 0.625, 0.5, 0.625, 0.375, 0.625, 0.5, 0.0, 0.625, 0.0, 0.625, 0.125, 0.5, 0.125, 0.0, 0.0, 0.0, 1.0, 1.0, 1.0, 1.0, 0.0, 0.0, 0.0, 0.0, 1.0, 1.0, 1.0, 1.0, 0.0, 0.0, 0.0, 0.0, 1.0, 1.0, 1.0, 1.0, 0.0, 0.0, 0.0, 0.0, 1.0, 1.0, 1.0, 1.0, 0.0, 0.0, 0.0, 0.0, 1.0, 1.0, 1.0, 1.0, 0.0, 0.0, 0.0, 1.0, 0.0, 1.0, 1.0, 0.0, 1.0, 0.0, 0.0, 1.0, 0.0, 1.0, 1.0, 0.0, 1.0, 0.0, 0.0, 1.0, 0.0, 1.0, 1.0, 0.0, 1.0, 0.0, 0.0, 1.0, 0.0, 1.0, 1.0, 0.0, 1.0, 0.0, 0.0, 1.0, 0.0, 1.0, 1.0, 0.0, 1.0, 0.0, 1.0, 0.0, 0.0, 0.0, 0.0, 0.0, 1.0, 1.0, 1.0, 0.0, 1.0, 0.0, 1.0, 1.0, 1.0, 0.0, 1.0, 0.0, 0.0, 0.0, 0.0, 0.0, 1.0, 0.0, 0.0, 1.0, 0.0, 1.0, 0.0, 0.0, 0.0, 0.0, 0.0, 1.0, 0.0, 1.0, 0.0, 0.0, 0.0, 1.0, 0.0, 1.0, 1.0, 1.0, 1.0, 1.0, 0.0, 1.0, 0.0, 1.0, 1.0, 1.0, 1.0, 1.0, 0.0, 1.0, 1.0, 0.0, 1.0, 0.0, 1.0, 1.0, 1.0, 0.0, 1.0, 0.0, 0.0, 0.0, 0.0, 0.0, 1.0, 1.0, 1.0, 0.0, 1.0, 0.0, 1.0, 1.0, 1.0, 0.0, 1.0, 0.0, 0.0, 0.0, 0.0, 0.0, 1.0, 0.0, 0.0, 1.0, 0.0, 1.0, 0.0, 0.0, 0.0, 0.0, 1.0, 0.0, 0.0, 0.0, 0.0, 0.0, 1.0, 0.0, 0.0, 1.0, 0.0, 1.0, 0.0, 0.0, 0.0, 1.0, 0.0, 1.0, 1.0, 1.0, 1.0, 1.0, 0.0, 0.0, 0.0, 1.0, 0.0, 1.0, 0.0, 0.0, 0.0, 1.0, 0.0, 1.0, 1.0, 1.0, 1.0, 1.0, 0.0, 1.0, 1.0, 0.0, 1.0, 0.0, 1.0, 1.0, 1.0, 1.0, 0.0, 1.0, 1.0, 1.0, 1.0, 1.0, 0.0, 1.0, 1.0, 0.0, 1.0, 0.0, 1.0, 1.0, 1.0, 0.7417, 0.04814, 0.7418, 0.07168, 0.6482, 0.06944, 0.5505, 0.07024, 0.5286, 0.07168, 0.5297, 0.04814, 0.5299, 0.04089, 0.53, 0.03295, 0.5301, 0.02466, 0.5302, 0.0164, 0.6484, 0.01406, 0.7417, 0.0164, 0.7417, 0.02466, 0.7417, 0.03295, 0.7417, 0.04089, 0.6482, 0.06944, 0.7418, 0.07168, 0.7555, 0.08259, 0.6493, 0.08259, 0.5286, 0.07168, 0.5505, 0.07024, 0.5466, 0.08259, 0.5162, 0.08259, 0.6484, 0.01406, 0.5302, 0.0164, 0.5162, 0.0, 0.6493, 0.0, 0.7555, 0.0, 0.7417, 0.0164, 0.7418, 0.07168, 0.7417, 0.04814, 0.7417, 0.04089, 0.7417, 0.03295, 0.7417, 0.02466, 0.7417, 0.0164, 0.7555, 0.0, 0.7555, 0.02753, 0.7555, 0.03671, 0.7555, 0.04588, 0.7555, 0.05506, 0.7555, 0.08259, 0.5505, 0.07024, 0.6482, 0.06944, 0.6493, 0.08259, 0.5466, 0.08259, 0.5466, 0.08259, 0.6493, 0.08259, 0.7555, 0.08259, 0.7555, 0.3684, 0.6493, 0.3684, 0.5466, 0.3684, 0.5162, 0.3684, 0.5162, 0.08259, 0.5297, 0.04814, 0.5286, 0.07168, 0.5162, 0.08259, 0.5162, 0.05506, 0.5162, 0.04588, 0.5162, 0.03671, 0.5162, 0.02753, 0.5162, 0.0, 0.5302, 0.0164, 0.5301, 0.02466, 0.53, 0.03295, 0.5299, 0.04089, 0.125, 0.625, 0.5, 0.125, 0.875, 0.625, 0.825, 0.625, 0.175, 0.625, 0.175, 0.625, 0.825, 0.625, 0.775, 0.625, 0.225, 0.625, 0.225, 0.625, 0.775, 0.625, 0.725, 0.625, 0.275, 0.625, 0.275, 0.625, 0.725, 0.625, 0.675, 0.625, 0.325, 0.625, 0.375, 0.75, 0.5, 0.75, 0.5, 0.8, 0.375, 0.8, 0.375, 0.8, 0.5, 0.8, 0.5, 0.85, 0.375, 0.85, 0.375, 0.85, 0.5, 0.85, 0.5, 0.9, 0.375, 0.9, 0.375, 0.9, 0.5, 0.9, 0.5, 0.95, 0.375, 0.95, 0.625, 0.625, 0.675, 0.625, 0.675, 0.75, 0.625, 0.75, 0.675, 0.625, 0.725, 0.625, 0.725, 0.75, 0.675, 0.75, 0.725, 0.625, 0.775, 0.625, 0.775, 0.75, 0.725, 0.75, 0.775, 0.625, 0.825, 0.625, 0.825, 0.75, 0.775, 0.75, 0.125, 0.625, 0.175, 0.625, 0.175, 0.75, 0.125, 0.75, 0.175, 0.625, 0.225, 0.625, 0.225, 0.75, 0.175, 0.75, 0.225, 0.625, 0.275, 0.625, 0.275, 0.75, 0.225, 0.75, 0.275, 0.625, 0.325, 0.625, 0.325, 0.75, 0.275, 0.75, 0.5, 0.75, 0.625, 0.75, 0.625, 0.8, 0.5, 0.8, 0.5, 0.8, 0.625, 0.8, 0.625, 0.85, 0.5, 0.85, 0.5, 0.85, 0.625, 0.85, 0.625, 0.9, 0.5, 0.9, 0.5, 0.9, 0.625, 0.9, 0.625, 0.95, 0.5, 0.95])
me_cube_002.materials.append(mat_building1)
me_cube_002.materials.append(mat_material_003)
me_cube_002.materials.append(mat_material_002)
me_cube_002.materials.append(mat_top)
me_cube_002.materials.append(mat_street)
me_cube_002.materials.append(mat_waterobject)
me_cube_002.materials.append(mat_buildingbase)
me_cube_002.materials.append(mat_building2)
me_cube_002.materials.append(mat_building3)
me_cube_002.materials.append(mat_bar)
me_cube_002.materials.append(mat_streetstripes)
me_cube_002.materials.append(mat_bar2)
me_cube_002.materials.append(mat_bar3)
me_cube_002.materials.append(mat_casino2)
me_cube_002.materials.append(mat_casino3)
me_cube_002.materials.append(mat_casino4)
me_cube_002.materials.append(mat_material)
me_cube_002.materials.append(mat_grass)
me_cube_002.materials.append(mat_star)
me_cube_002.materials.append(mat_bar_001)
me_cube_002.materials.append(mat_material_001)
me_cube_002.update()
me_cube_001 = bpy.data.meshes.new('Cube.001')
me_cube_001.from_pydata([(0.5823, -2.542, 0.0719), (0.5823, -1.422, 0.0719), (2.322, -2.542, 0.0719), (2.322, -1.422, 0.0719)], [], [(2, 3, 1, 0)])
me_cube_001.polygons.foreach_set('material_index', [2])
_uv = me_cube_001.uv_layers.new(name='UVMap')
_uv.uv.foreach_set('vector', [0.0, 0.0, 0.0, 0.0, 0.0, 0.0, 0.0, 0.0])
me_cube_001.materials.append(mat_building1)
me_cube_001.materials.append(mat_material_003)
me_cube_001.materials.append(mat_material_002)
me_cube_001.materials.append(mat_top)
me_cube_001.materials.append(mat_street)
me_cube_001.materials.append(mat_waterobject)
me_cube_001.materials.append(mat_buildingbase)
me_cube_001.update()

# ---- objects
ob_hub_col = bpy.data.objects.new('hub-col', me_cube_002)
ob_water = bpy.data.objects.new('water', me_cube_001)

# ---- transforms, parenting, visibility, modifiers, constraints
ob_hub_col.location = (4.768e-07, 2.384e-07, 2.384e-07)
ob_hub_col.scale = (1.768, 2.747, 2.747)
ob_water.location = (4.768e-07, 2.384e-07, 2.384e-07)
ob_water.scale = (1.768, 2.747, 2.747)

# ---- collection membership
col_collection.objects.link(ob_hub_col)
col_collection.objects.link(ob_water)

# ---- scene / render settings (as saved in the file)
scene.frame_start = 1; scene.frame_end = 250; scene.frame_set(1)
scene.render.engine = 'BLENDER_EEVEE_NEXT'
scene.cycles.sampling_pattern = 'TABULATED_SOBOL'
scene.eevee.ray_tracing_options.trace_max_roughness = 0.0
bpy.context.view_layer.update()

# ---- added for rendering (the .blend has no active camera and no usable light): camera, sun
cam_auto = bpy.data.cameras.new('AutoCamera')
cam_auto.lens = 50.0
cam_auto.sensor_width = 36.0
cam_auto.clip_end = 1000.0
ob_auto_camera = bpy.data.objects.new('AutoCamera', cam_auto)
scene.collection.objects.link(ob_auto_camera)
ob_auto_camera.location = (29.4936, -34.0984, 26.3482)
ob_auto_camera.rotation_euler = (1.09748, -7.21219e-08, 0.694738)
scene.camera = ob_auto_camera
light_auto_sun = bpy.data.lights.new('AutoSun', 'SUN')
light_auto_sun.energy = 3.0
light_auto_sun.angle = 0.0523599
ob_auto_sun = bpy.data.objects.new('AutoSun', light_auto_sun)
scene.collection.objects.link(ob_auto_sun)
ob_auto_sun.rotation_euler = (0.872665, 0.174533, 0.523599)
bpy.context.view_layer.update()
